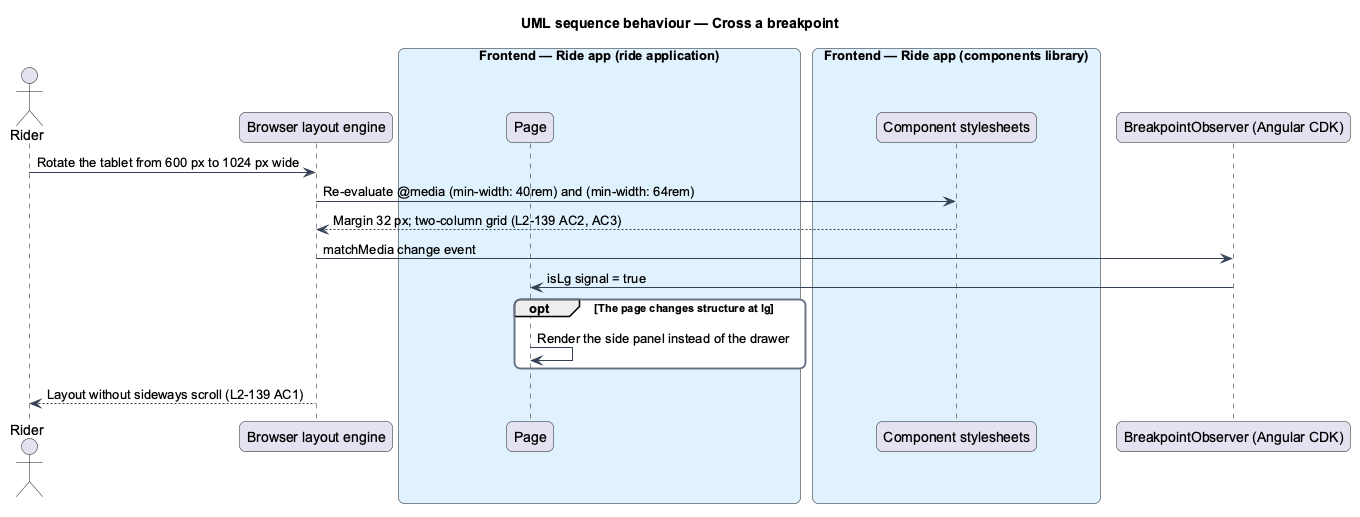

The diagram above was rendered by PlantUML. Its source (embedded in the PNG):
@startuml
title UML sequence behaviour — Cross a breakpoint
skinparam backgroundColor #FFFFFF
skinparam shadowing false
skinparam roundcorner 12
skinparam defaultFontName Arial
skinparam ArrowColor #344054
skinparam rectangle {
  BorderColor #344054
  FontColor #101828
}
skinparam package {
  BorderColor #667085
  FontColor #101828
  BackgroundColor #F9FAFB
}
actor "Rider" as actor
participant "Browser layout engine" as browser
box "Frontend — Ride app (ride application)" #E0F2FE
  participant "Page" as page
end box
box "Frontend — Ride app (components library)" #E0F2FE
  participant "Component stylesheets" as css
end box
participant "BreakpointObserver (Angular CDK)" as bp
actor -> browser : Rotate the tablet from 600 px to 1024 px wide
browser -> css : Re-evaluate @media (min-width: 40rem) and (min-width: 64rem)
css --> browser : Margin 32 px; two-column grid (L2-139 AC2, AC3)
browser -> bp : matchMedia change event
bp -> page : isLg signal = true
opt The page changes structure at lg
  page -> page : Render the side panel instead of the drawer
end
browser --> actor : Layout without sideways scroll (L2-139 AC1)
@enduml